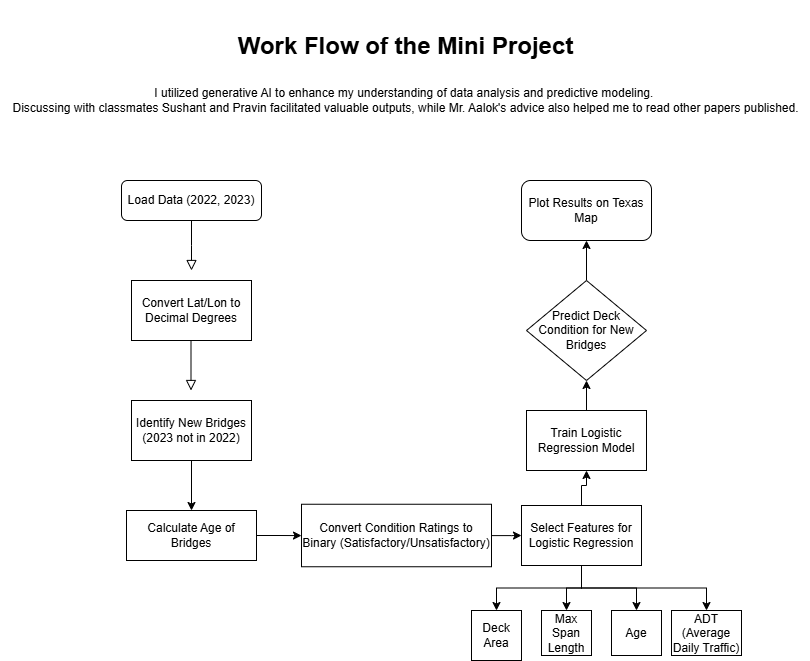

The diagram above was exported from draw.io. Its source (the exported page's mxGraphModel, read from the mxfile embedded in the PNG):
<mxGraphModel dx="1213" dy="1937" grid="0" gridSize="10" guides="1" tooltips="1" connect="1" arrows="1" fold="1" page="1" pageScale="1" pageWidth="827" pageHeight="1169" background="#ffffff" math="0" shadow="0">
  <root>
    <mxCell id="WIyWlLk6GJQsqaUBKTNV-0" />
    <mxCell id="WIyWlLk6GJQsqaUBKTNV-1" parent="WIyWlLk6GJQsqaUBKTNV-0" />
    <mxCell id="WIyWlLk6GJQsqaUBKTNV-2" value="" style="rounded=0;html=1;jettySize=auto;orthogonalLoop=1;fontSize=11;endArrow=block;endFill=0;endSize=8;strokeWidth=1;shadow=0;labelBackgroundColor=none;edgeStyle=orthogonalEdgeStyle;" parent="WIyWlLk6GJQsqaUBKTNV-1" source="WIyWlLk6GJQsqaUBKTNV-3" edge="1">
      <mxGeometry relative="1" as="geometry">
        <mxPoint x="200" y="250" as="targetPoint" />
      </mxGeometry>
    </mxCell>
    <mxCell id="WIyWlLk6GJQsqaUBKTNV-3" value="Load Data (2022, 2023)" style="rounded=1;whiteSpace=wrap;html=1;fontSize=12;glass=0;strokeWidth=1;shadow=0;" parent="WIyWlLk6GJQsqaUBKTNV-1" vertex="1">
      <mxGeometry x="130" y="160" width="140" height="40" as="geometry" />
    </mxCell>
    <mxCell id="bK0r-pbKbhfhaXILrrG7-0" value="Convert Lat/Lon to Decimal Degrees" style="rounded=0;whiteSpace=wrap;html=1;" vertex="1" parent="WIyWlLk6GJQsqaUBKTNV-1">
      <mxGeometry x="140" y="260" width="120" height="60" as="geometry" />
    </mxCell>
    <mxCell id="bK0r-pbKbhfhaXILrrG7-6" value="" style="edgeStyle=orthogonalEdgeStyle;rounded=0;orthogonalLoop=1;jettySize=auto;html=1;" edge="1" parent="WIyWlLk6GJQsqaUBKTNV-1" source="bK0r-pbKbhfhaXILrrG7-1" target="bK0r-pbKbhfhaXILrrG7-5">
      <mxGeometry relative="1" as="geometry" />
    </mxCell>
    <mxCell id="bK0r-pbKbhfhaXILrrG7-1" value="Identify New Bridges (2023 not in 2022)" style="rounded=0;whiteSpace=wrap;html=1;" vertex="1" parent="WIyWlLk6GJQsqaUBKTNV-1">
      <mxGeometry x="140" y="380" width="120" height="60" as="geometry" />
    </mxCell>
    <mxCell id="bK0r-pbKbhfhaXILrrG7-4" value="" style="rounded=0;html=1;jettySize=auto;orthogonalLoop=1;fontSize=11;endArrow=block;endFill=0;endSize=8;strokeWidth=1;shadow=0;labelBackgroundColor=none;edgeStyle=orthogonalEdgeStyle;" edge="1" parent="WIyWlLk6GJQsqaUBKTNV-1">
      <mxGeometry relative="1" as="geometry">
        <mxPoint x="199.5" y="320" as="sourcePoint" />
        <mxPoint x="199.5" y="370" as="targetPoint" />
      </mxGeometry>
    </mxCell>
    <mxCell id="bK0r-pbKbhfhaXILrrG7-8" value="" style="edgeStyle=orthogonalEdgeStyle;rounded=0;orthogonalLoop=1;jettySize=auto;html=1;" edge="1" parent="WIyWlLk6GJQsqaUBKTNV-1" source="bK0r-pbKbhfhaXILrrG7-5" target="bK0r-pbKbhfhaXILrrG7-7">
      <mxGeometry relative="1" as="geometry" />
    </mxCell>
    <mxCell id="bK0r-pbKbhfhaXILrrG7-5" value="Calculate Age of Bridges" style="whiteSpace=wrap;html=1;rounded=0;" vertex="1" parent="WIyWlLk6GJQsqaUBKTNV-1">
      <mxGeometry x="135" y="490" width="130" height="50" as="geometry" />
    </mxCell>
    <mxCell id="bK0r-pbKbhfhaXILrrG7-10" value="" style="edgeStyle=orthogonalEdgeStyle;rounded=0;orthogonalLoop=1;jettySize=auto;html=1;" edge="1" parent="WIyWlLk6GJQsqaUBKTNV-1" source="bK0r-pbKbhfhaXILrrG7-7" target="bK0r-pbKbhfhaXILrrG7-9">
      <mxGeometry relative="1" as="geometry" />
    </mxCell>
    <mxCell id="bK0r-pbKbhfhaXILrrG7-7" value="Convert Condition Ratings to Binary (Satisfactory/Unsatisfactory)" style="rounded=0;whiteSpace=wrap;html=1;" vertex="1" parent="WIyWlLk6GJQsqaUBKTNV-1">
      <mxGeometry x="310" y="483.75" width="190" height="62.5" as="geometry" />
    </mxCell>
    <mxCell id="bK0r-pbKbhfhaXILrrG7-12" value="" style="edgeStyle=orthogonalEdgeStyle;rounded=0;orthogonalLoop=1;jettySize=auto;html=1;" edge="1" parent="WIyWlLk6GJQsqaUBKTNV-1" source="bK0r-pbKbhfhaXILrrG7-9" target="bK0r-pbKbhfhaXILrrG7-11">
      <mxGeometry relative="1" as="geometry" />
    </mxCell>
    <mxCell id="bK0r-pbKbhfhaXILrrG7-14" value="" style="edgeStyle=orthogonalEdgeStyle;rounded=0;orthogonalLoop=1;jettySize=auto;html=1;" edge="1" parent="WIyWlLk6GJQsqaUBKTNV-1" source="bK0r-pbKbhfhaXILrrG7-9" target="bK0r-pbKbhfhaXILrrG7-13">
      <mxGeometry relative="1" as="geometry" />
    </mxCell>
    <mxCell id="bK0r-pbKbhfhaXILrrG7-16" value="" style="edgeStyle=orthogonalEdgeStyle;rounded=0;orthogonalLoop=1;jettySize=auto;html=1;" edge="1" parent="WIyWlLk6GJQsqaUBKTNV-1" source="bK0r-pbKbhfhaXILrrG7-9" target="bK0r-pbKbhfhaXILrrG7-15">
      <mxGeometry relative="1" as="geometry" />
    </mxCell>
    <mxCell id="bK0r-pbKbhfhaXILrrG7-18" value="" style="edgeStyle=orthogonalEdgeStyle;rounded=0;orthogonalLoop=1;jettySize=auto;html=1;exitX=0.5;exitY=1;exitDx=0;exitDy=0;" edge="1" parent="WIyWlLk6GJQsqaUBKTNV-1" source="bK0r-pbKbhfhaXILrrG7-9" target="bK0r-pbKbhfhaXILrrG7-17">
      <mxGeometry relative="1" as="geometry">
        <mxPoint x="640" y="570" as="sourcePoint" />
      </mxGeometry>
    </mxCell>
    <mxCell id="bK0r-pbKbhfhaXILrrG7-20" value="" style="edgeStyle=orthogonalEdgeStyle;rounded=0;orthogonalLoop=1;jettySize=auto;html=1;" edge="1" parent="WIyWlLk6GJQsqaUBKTNV-1" source="bK0r-pbKbhfhaXILrrG7-9" target="bK0r-pbKbhfhaXILrrG7-19">
      <mxGeometry relative="1" as="geometry" />
    </mxCell>
    <mxCell id="bK0r-pbKbhfhaXILrrG7-9" value="Select Features for Logistic Regression" style="rounded=0;whiteSpace=wrap;html=1;" vertex="1" parent="WIyWlLk6GJQsqaUBKTNV-1">
      <mxGeometry x="530" y="485" width="120" height="60" as="geometry" />
    </mxCell>
    <mxCell id="bK0r-pbKbhfhaXILrrG7-11" value="Deck Area" style="rounded=0;whiteSpace=wrap;html=1;" vertex="1" parent="WIyWlLk6GJQsqaUBKTNV-1">
      <mxGeometry x="480" y="590" width="50" height="50" as="geometry" />
    </mxCell>
    <mxCell id="bK0r-pbKbhfhaXILrrG7-13" value="Max Span Length" style="rounded=0;whiteSpace=wrap;html=1;" vertex="1" parent="WIyWlLk6GJQsqaUBKTNV-1">
      <mxGeometry x="550" y="590" width="50" height="45" as="geometry" />
    </mxCell>
    <mxCell id="bK0r-pbKbhfhaXILrrG7-15" value="Age" style="rounded=0;whiteSpace=wrap;html=1;" vertex="1" parent="WIyWlLk6GJQsqaUBKTNV-1">
      <mxGeometry x="620" y="590" width="50" height="45" as="geometry" />
    </mxCell>
    <mxCell id="bK0r-pbKbhfhaXILrrG7-17" value="ADT (Average Daily Traffic)" style="rounded=0;whiteSpace=wrap;html=1;" vertex="1" parent="WIyWlLk6GJQsqaUBKTNV-1">
      <mxGeometry x="680" y="590" width="70" height="45" as="geometry" />
    </mxCell>
    <mxCell id="bK0r-pbKbhfhaXILrrG7-22" value="" style="edgeStyle=orthogonalEdgeStyle;rounded=0;orthogonalLoop=1;jettySize=auto;html=1;" edge="1" parent="WIyWlLk6GJQsqaUBKTNV-1" source="bK0r-pbKbhfhaXILrrG7-19" target="bK0r-pbKbhfhaXILrrG7-21">
      <mxGeometry relative="1" as="geometry" />
    </mxCell>
    <mxCell id="bK0r-pbKbhfhaXILrrG7-19" value="Train Logistic Regression Model" style="rounded=0;whiteSpace=wrap;html=1;" vertex="1" parent="WIyWlLk6GJQsqaUBKTNV-1">
      <mxGeometry x="535" y="390" width="120" height="60" as="geometry" />
    </mxCell>
    <mxCell id="bK0r-pbKbhfhaXILrrG7-25" value="" style="edgeStyle=orthogonalEdgeStyle;rounded=0;orthogonalLoop=1;jettySize=auto;html=1;" edge="1" parent="WIyWlLk6GJQsqaUBKTNV-1" source="bK0r-pbKbhfhaXILrrG7-21" target="bK0r-pbKbhfhaXILrrG7-24">
      <mxGeometry relative="1" as="geometry" />
    </mxCell>
    <mxCell id="bK0r-pbKbhfhaXILrrG7-21" value="Predict Deck Condition for New Bridges" style="rhombus;whiteSpace=wrap;html=1;rounded=0;" vertex="1" parent="WIyWlLk6GJQsqaUBKTNV-1">
      <mxGeometry x="535" y="260" width="120" height="100" as="geometry" />
    </mxCell>
    <mxCell id="bK0r-pbKbhfhaXILrrG7-24" value="Plot Results on Texas Map" style="rounded=1;whiteSpace=wrap;html=1;" vertex="1" parent="WIyWlLk6GJQsqaUBKTNV-1">
      <mxGeometry x="530" y="160" width="130" height="60" as="geometry" />
    </mxCell>
    <mxCell id="bK0r-pbKbhfhaXILrrG7-26" value="&lt;h1 style=&quot;line-height: 190%;&quot;&gt;Work Flow of the Mini Project&lt;/h1&gt;" style="text;html=1;align=center;verticalAlign=middle;resizable=0;points=[];autosize=1;strokeColor=none;fillColor=none;" vertex="1" parent="WIyWlLk6GJQsqaUBKTNV-1">
      <mxGeometry x="234" y="-20" width="360" height="90" as="geometry" />
    </mxCell>
    <mxCell id="bK0r-pbKbhfhaXILrrG7-27" value="I utilized generative AI to enhance my understanding of data analysis and predictive modeling.&amp;nbsp;&lt;div&gt;Discussing with classmates Sushant and Pravin facilitated valuable outputs,&amp;nbsp;&lt;span style=&quot;background-color: initial;&quot;&gt;while Mr. Aalok's advice also helped me to read other papers published.&lt;/span&gt;&lt;/div&gt;" style="text;html=1;align=center;verticalAlign=middle;resizable=0;points=[];autosize=1;strokeColor=none;fillColor=none;" vertex="1" parent="WIyWlLk6GJQsqaUBKTNV-1">
      <mxGeometry x="9" y="60" width="810" height="40" as="geometry" />
    </mxCell>
  </root>
</mxGraphModel>